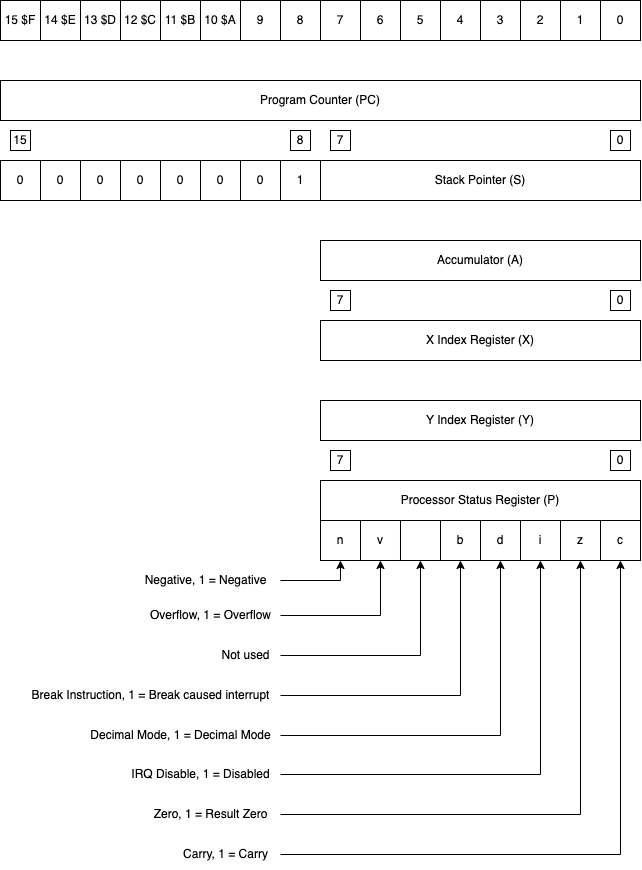

The diagram above was exported from draw.io. Its source (the exported page's mxGraphModel, read from the mxfile embedded in the PNG):
<mxGraphModel dx="799" dy="790" grid="1" gridSize="10" guides="1" tooltips="1" connect="1" arrows="1" fold="1" page="1" pageScale="1" pageWidth="827" pageHeight="1169" math="0" shadow="0">
  <root>
    <mxCell id="0" />
    <mxCell id="1" parent="0" />
    <mxCell id="8RRITULze0IoedIJ7CD1-1" value="Accumulator (A)" style="rounded=0;whiteSpace=wrap;html=1;" vertex="1" parent="1">
      <mxGeometry x="480" y="280" width="320" height="40" as="geometry" />
    </mxCell>
    <mxCell id="8RRITULze0IoedIJ7CD1-2" value="Program Counter (PC)" style="rounded=0;whiteSpace=wrap;html=1;" vertex="1" parent="1">
      <mxGeometry x="160" y="120" width="640" height="40" as="geometry" />
    </mxCell>
    <mxCell id="8RRITULze0IoedIJ7CD1-3" value="Stack Pointer (S)" style="rounded=0;whiteSpace=wrap;html=1;" vertex="1" parent="1">
      <mxGeometry x="480" y="200" width="320" height="40" as="geometry" />
    </mxCell>
    <mxCell id="8RRITULze0IoedIJ7CD1-4" value="1" style="rounded=0;whiteSpace=wrap;html=1;" vertex="1" parent="1">
      <mxGeometry x="440" y="200" width="40" height="40" as="geometry" />
    </mxCell>
    <mxCell id="8RRITULze0IoedIJ7CD1-5" value="0" style="rounded=0;whiteSpace=wrap;html=1;" vertex="1" parent="1">
      <mxGeometry x="400" y="200" width="40" height="40" as="geometry" />
    </mxCell>
    <mxCell id="8RRITULze0IoedIJ7CD1-6" value="0" style="rounded=0;whiteSpace=wrap;html=1;" vertex="1" parent="1">
      <mxGeometry x="360" y="200" width="40" height="40" as="geometry" />
    </mxCell>
    <mxCell id="8RRITULze0IoedIJ7CD1-7" value="0" style="rounded=0;whiteSpace=wrap;html=1;" vertex="1" parent="1">
      <mxGeometry x="320" y="200" width="40" height="40" as="geometry" />
    </mxCell>
    <mxCell id="8RRITULze0IoedIJ7CD1-8" value="0" style="rounded=0;whiteSpace=wrap;html=1;" vertex="1" parent="1">
      <mxGeometry x="280" y="200" width="40" height="40" as="geometry" />
    </mxCell>
    <mxCell id="8RRITULze0IoedIJ7CD1-9" value="0" style="rounded=0;whiteSpace=wrap;html=1;" vertex="1" parent="1">
      <mxGeometry x="240" y="200" width="40" height="40" as="geometry" />
    </mxCell>
    <mxCell id="8RRITULze0IoedIJ7CD1-10" value="0" style="rounded=0;whiteSpace=wrap;html=1;" vertex="1" parent="1">
      <mxGeometry x="200" y="200" width="40" height="40" as="geometry" />
    </mxCell>
    <mxCell id="8RRITULze0IoedIJ7CD1-11" value="0" style="rounded=0;whiteSpace=wrap;html=1;" vertex="1" parent="1">
      <mxGeometry x="160" y="200" width="40" height="40" as="geometry" />
    </mxCell>
    <mxCell id="8RRITULze0IoedIJ7CD1-12" value="0" style="rounded=0;whiteSpace=wrap;html=1;" vertex="1" parent="1">
      <mxGeometry x="760" y="40" width="40" height="40" as="geometry" />
    </mxCell>
    <mxCell id="8RRITULze0IoedIJ7CD1-13" value="1" style="rounded=0;whiteSpace=wrap;html=1;" vertex="1" parent="1">
      <mxGeometry x="720" y="40" width="40" height="40" as="geometry" />
    </mxCell>
    <mxCell id="8RRITULze0IoedIJ7CD1-14" value="2" style="rounded=0;whiteSpace=wrap;html=1;" vertex="1" parent="1">
      <mxGeometry x="680" y="40" width="40" height="40" as="geometry" />
    </mxCell>
    <mxCell id="8RRITULze0IoedIJ7CD1-15" value="3" style="rounded=0;whiteSpace=wrap;html=1;" vertex="1" parent="1">
      <mxGeometry x="640" y="40" width="40" height="40" as="geometry" />
    </mxCell>
    <mxCell id="8RRITULze0IoedIJ7CD1-16" value="4" style="rounded=0;whiteSpace=wrap;html=1;" vertex="1" parent="1">
      <mxGeometry x="600" y="40" width="40" height="40" as="geometry" />
    </mxCell>
    <mxCell id="8RRITULze0IoedIJ7CD1-17" value="5" style="rounded=0;whiteSpace=wrap;html=1;" vertex="1" parent="1">
      <mxGeometry x="560" y="40" width="40" height="40" as="geometry" />
    </mxCell>
    <mxCell id="8RRITULze0IoedIJ7CD1-18" value="6" style="rounded=0;whiteSpace=wrap;html=1;" vertex="1" parent="1">
      <mxGeometry x="520" y="40" width="40" height="40" as="geometry" />
    </mxCell>
    <mxCell id="8RRITULze0IoedIJ7CD1-19" value="7" style="rounded=0;whiteSpace=wrap;html=1;" vertex="1" parent="1">
      <mxGeometry x="480" y="40" width="40" height="40" as="geometry" />
    </mxCell>
    <mxCell id="8RRITULze0IoedIJ7CD1-20" value="8" style="rounded=0;whiteSpace=wrap;html=1;" vertex="1" parent="1">
      <mxGeometry x="440" y="40" width="40" height="40" as="geometry" />
    </mxCell>
    <mxCell id="8RRITULze0IoedIJ7CD1-21" value="9" style="rounded=0;whiteSpace=wrap;html=1;" vertex="1" parent="1">
      <mxGeometry x="400" y="40" width="40" height="40" as="geometry" />
    </mxCell>
    <mxCell id="8RRITULze0IoedIJ7CD1-22" value="10 $A" style="rounded=0;whiteSpace=wrap;html=1;" vertex="1" parent="1">
      <mxGeometry x="360" y="40" width="40" height="40" as="geometry" />
    </mxCell>
    <mxCell id="8RRITULze0IoedIJ7CD1-23" value="11 $B" style="rounded=0;whiteSpace=wrap;html=1;" vertex="1" parent="1">
      <mxGeometry x="320" y="40" width="40" height="40" as="geometry" />
    </mxCell>
    <mxCell id="8RRITULze0IoedIJ7CD1-24" value="12 $C" style="rounded=0;whiteSpace=wrap;html=1;" vertex="1" parent="1">
      <mxGeometry x="280" y="40" width="40" height="40" as="geometry" />
    </mxCell>
    <mxCell id="8RRITULze0IoedIJ7CD1-25" value="13 $D" style="rounded=0;whiteSpace=wrap;html=1;" vertex="1" parent="1">
      <mxGeometry x="240" y="40" width="40" height="40" as="geometry" />
    </mxCell>
    <mxCell id="8RRITULze0IoedIJ7CD1-26" value="14 $E" style="rounded=0;whiteSpace=wrap;html=1;" vertex="1" parent="1">
      <mxGeometry x="200" y="40" width="40" height="40" as="geometry" />
    </mxCell>
    <mxCell id="8RRITULze0IoedIJ7CD1-27" value="15 $F" style="rounded=0;whiteSpace=wrap;html=1;" vertex="1" parent="1">
      <mxGeometry x="160" y="40" width="40" height="40" as="geometry" />
    </mxCell>
    <mxCell id="8RRITULze0IoedIJ7CD1-28" value="X Index Register (X)" style="rounded=0;whiteSpace=wrap;html=1;" vertex="1" parent="1">
      <mxGeometry x="480" y="360" width="320" height="40" as="geometry" />
    </mxCell>
    <mxCell id="8RRITULze0IoedIJ7CD1-29" value="Y Index Register (Y)" style="rounded=0;whiteSpace=wrap;html=1;" vertex="1" parent="1">
      <mxGeometry x="480" y="440" width="320" height="40" as="geometry" />
    </mxCell>
    <mxCell id="8RRITULze0IoedIJ7CD1-30" value="Processor Status Register (P)" style="rounded=0;whiteSpace=wrap;html=1;" vertex="1" parent="1">
      <mxGeometry x="480" y="520" width="320" height="40" as="geometry" />
    </mxCell>
    <mxCell id="8RRITULze0IoedIJ7CD1-31" value="c" style="rounded=0;whiteSpace=wrap;html=1;" vertex="1" parent="1">
      <mxGeometry x="760" y="560" width="40" height="40" as="geometry" />
    </mxCell>
    <mxCell id="8RRITULze0IoedIJ7CD1-32" value="z" style="rounded=0;whiteSpace=wrap;html=1;" vertex="1" parent="1">
      <mxGeometry x="720" y="560" width="40" height="40" as="geometry" />
    </mxCell>
    <mxCell id="8RRITULze0IoedIJ7CD1-33" value="i" style="rounded=0;whiteSpace=wrap;html=1;" vertex="1" parent="1">
      <mxGeometry x="680" y="560" width="40" height="40" as="geometry" />
    </mxCell>
    <mxCell id="8RRITULze0IoedIJ7CD1-34" value="d" style="rounded=0;whiteSpace=wrap;html=1;" vertex="1" parent="1">
      <mxGeometry x="640" y="560" width="40" height="40" as="geometry" />
    </mxCell>
    <mxCell id="8RRITULze0IoedIJ7CD1-35" value="b" style="rounded=0;whiteSpace=wrap;html=1;" vertex="1" parent="1">
      <mxGeometry x="600" y="560" width="40" height="40" as="geometry" />
    </mxCell>
    <mxCell id="8RRITULze0IoedIJ7CD1-36" value="v" style="rounded=0;whiteSpace=wrap;html=1;verticalAlign=middle;" vertex="1" parent="1">
      <mxGeometry x="520" y="560" width="40" height="40" as="geometry" />
    </mxCell>
    <mxCell id="8RRITULze0IoedIJ7CD1-37" value="n" style="rounded=0;whiteSpace=wrap;html=1;" vertex="1" parent="1">
      <mxGeometry x="480" y="560" width="40" height="40" as="geometry" />
    </mxCell>
    <mxCell id="8RRITULze0IoedIJ7CD1-38" value="" style="rounded=0;whiteSpace=wrap;html=1;" vertex="1" parent="1">
      <mxGeometry x="560" y="560" width="40" height="40" as="geometry" />
    </mxCell>
    <mxCell id="8RRITULze0IoedIJ7CD1-40" value="" style="edgeStyle=orthogonalEdgeStyle;rounded=0;orthogonalLoop=1;jettySize=auto;html=1;entryX=0.5;entryY=1;entryDx=0;entryDy=0;" edge="1" parent="1" source="8RRITULze0IoedIJ7CD1-39" target="8RRITULze0IoedIJ7CD1-37">
      <mxGeometry relative="1" as="geometry" />
    </mxCell>
    <mxCell id="8RRITULze0IoedIJ7CD1-39" value="Negative, 1 = Negative" style="text;html=1;align=center;verticalAlign=middle;resizable=0;points=[];autosize=1;strokeColor=none;fillColor=none;" vertex="1" parent="1">
      <mxGeometry x="290" y="605" width="150" height="30" as="geometry" />
    </mxCell>
    <mxCell id="8RRITULze0IoedIJ7CD1-42" value="" style="edgeStyle=orthogonalEdgeStyle;rounded=0;orthogonalLoop=1;jettySize=auto;html=1;entryX=0.5;entryY=1;entryDx=0;entryDy=0;" edge="1" parent="1" source="8RRITULze0IoedIJ7CD1-41" target="8RRITULze0IoedIJ7CD1-36">
      <mxGeometry relative="1" as="geometry" />
    </mxCell>
    <mxCell id="8RRITULze0IoedIJ7CD1-41" value="Overflow, 1 = Overflow" style="text;html=1;align=center;verticalAlign=middle;resizable=0;points=[];autosize=1;strokeColor=none;fillColor=none;" vertex="1" parent="1">
      <mxGeometry x="300" y="640" width="140" height="30" as="geometry" />
    </mxCell>
    <mxCell id="8RRITULze0IoedIJ7CD1-43" value="Not used" style="text;html=1;align=center;verticalAlign=middle;resizable=0;points=[];autosize=1;strokeColor=none;fillColor=none;" vertex="1" parent="1">
      <mxGeometry x="370" y="680" width="70" height="30" as="geometry" />
    </mxCell>
    <mxCell id="8RRITULze0IoedIJ7CD1-44" style="edgeStyle=orthogonalEdgeStyle;rounded=0;orthogonalLoop=1;jettySize=auto;html=1;entryX=0.5;entryY=1;entryDx=0;entryDy=0;" edge="1" parent="1" source="8RRITULze0IoedIJ7CD1-43" target="8RRITULze0IoedIJ7CD1-38">
      <mxGeometry relative="1" as="geometry" />
    </mxCell>
    <mxCell id="8RRITULze0IoedIJ7CD1-45" value="Break Instruction, 1 = Break caused interrupt" style="text;html=1;align=center;verticalAlign=middle;resizable=0;points=[];autosize=1;strokeColor=none;fillColor=none;" vertex="1" parent="1">
      <mxGeometry x="180" y="720" width="260" height="30" as="geometry" />
    </mxCell>
    <mxCell id="8RRITULze0IoedIJ7CD1-46" style="edgeStyle=orthogonalEdgeStyle;rounded=0;orthogonalLoop=1;jettySize=auto;html=1;entryX=0.5;entryY=1;entryDx=0;entryDy=0;" edge="1" parent="1" source="8RRITULze0IoedIJ7CD1-45" target="8RRITULze0IoedIJ7CD1-35">
      <mxGeometry relative="1" as="geometry">
        <mxPoint x="600" y="699" as="targetPoint" />
      </mxGeometry>
    </mxCell>
    <mxCell id="8RRITULze0IoedIJ7CD1-47" value="Decimal Mode, 1 = Decimal Mode" style="text;html=1;align=center;verticalAlign=middle;resizable=0;points=[];autosize=1;strokeColor=none;fillColor=none;" vertex="1" parent="1">
      <mxGeometry x="240" y="760" width="200" height="30" as="geometry" />
    </mxCell>
    <mxCell id="8RRITULze0IoedIJ7CD1-48" style="edgeStyle=orthogonalEdgeStyle;rounded=0;orthogonalLoop=1;jettySize=auto;html=1;entryX=0.5;entryY=1;entryDx=0;entryDy=0;" edge="1" parent="1" source="8RRITULze0IoedIJ7CD1-47" target="8RRITULze0IoedIJ7CD1-34">
      <mxGeometry relative="1" as="geometry" />
    </mxCell>
    <mxCell id="8RRITULze0IoedIJ7CD1-49" value="IRQ Disable, 1 = Disabled" style="text;html=1;align=center;verticalAlign=middle;resizable=0;points=[];autosize=1;strokeColor=none;fillColor=none;" vertex="1" parent="1">
      <mxGeometry x="280" y="799" width="160" height="30" as="geometry" />
    </mxCell>
    <mxCell id="8RRITULze0IoedIJ7CD1-50" style="edgeStyle=orthogonalEdgeStyle;rounded=0;orthogonalLoop=1;jettySize=auto;html=1;entryX=0.5;entryY=1;entryDx=0;entryDy=0;" edge="1" parent="1" source="8RRITULze0IoedIJ7CD1-49" target="8RRITULze0IoedIJ7CD1-33">
      <mxGeometry relative="1" as="geometry">
        <mxPoint x="680" y="779" as="targetPoint" />
      </mxGeometry>
    </mxCell>
    <mxCell id="8RRITULze0IoedIJ7CD1-51" value="Zero, 1 = Result Zero" style="text;html=1;align=center;verticalAlign=middle;resizable=0;points=[];autosize=1;strokeColor=none;fillColor=none;" vertex="1" parent="1">
      <mxGeometry x="300" y="839" width="140" height="30" as="geometry" />
    </mxCell>
    <mxCell id="8RRITULze0IoedIJ7CD1-52" style="edgeStyle=orthogonalEdgeStyle;rounded=0;orthogonalLoop=1;jettySize=auto;html=1;entryX=0.5;entryY=1;entryDx=0;entryDy=0;" edge="1" parent="1" source="8RRITULze0IoedIJ7CD1-51" target="8RRITULze0IoedIJ7CD1-32">
      <mxGeometry relative="1" as="geometry" />
    </mxCell>
    <mxCell id="8RRITULze0IoedIJ7CD1-53" value="Carry, 1 = Carry" style="text;html=1;align=center;verticalAlign=middle;resizable=0;points=[];autosize=1;strokeColor=none;fillColor=none;" vertex="1" parent="1">
      <mxGeometry x="330" y="879" width="110" height="30" as="geometry" />
    </mxCell>
    <mxCell id="8RRITULze0IoedIJ7CD1-54" style="edgeStyle=orthogonalEdgeStyle;rounded=0;orthogonalLoop=1;jettySize=auto;html=1;entryX=0.5;entryY=1;entryDx=0;entryDy=0;" edge="1" parent="1" source="8RRITULze0IoedIJ7CD1-53" target="8RRITULze0IoedIJ7CD1-31">
      <mxGeometry relative="1" as="geometry" />
    </mxCell>
    <mxCell id="8RRITULze0IoedIJ7CD1-55" value="0" style="rounded=0;whiteSpace=wrap;html=1;" vertex="1" parent="1">
      <mxGeometry x="770" y="170" width="20" height="20" as="geometry" />
    </mxCell>
    <mxCell id="8RRITULze0IoedIJ7CD1-56" value="7" style="rounded=0;whiteSpace=wrap;html=1;" vertex="1" parent="1">
      <mxGeometry x="490" y="170" width="20" height="20" as="geometry" />
    </mxCell>
    <mxCell id="8RRITULze0IoedIJ7CD1-57" value="8" style="rounded=0;whiteSpace=wrap;html=1;" vertex="1" parent="1">
      <mxGeometry x="450" y="170" width="20" height="20" as="geometry" />
    </mxCell>
    <mxCell id="8RRITULze0IoedIJ7CD1-58" value="15" style="rounded=0;whiteSpace=wrap;html=1;" vertex="1" parent="1">
      <mxGeometry x="170" y="170" width="20" height="20" as="geometry" />
    </mxCell>
    <mxCell id="8RRITULze0IoedIJ7CD1-59" value="0" style="rounded=0;whiteSpace=wrap;html=1;" vertex="1" parent="1">
      <mxGeometry x="770" y="330" width="20" height="20" as="geometry" />
    </mxCell>
    <mxCell id="8RRITULze0IoedIJ7CD1-60" value="7" style="rounded=0;whiteSpace=wrap;html=1;" vertex="1" parent="1">
      <mxGeometry x="490" y="330" width="20" height="20" as="geometry" />
    </mxCell>
    <mxCell id="8RRITULze0IoedIJ7CD1-61" value="0" style="rounded=0;whiteSpace=wrap;html=1;" vertex="1" parent="1">
      <mxGeometry x="770" y="490" width="20" height="20" as="geometry" />
    </mxCell>
    <mxCell id="8RRITULze0IoedIJ7CD1-62" value="7" style="rounded=0;whiteSpace=wrap;html=1;" vertex="1" parent="1">
      <mxGeometry x="490" y="490" width="20" height="20" as="geometry" />
    </mxCell>
  </root>
</mxGraphModel>